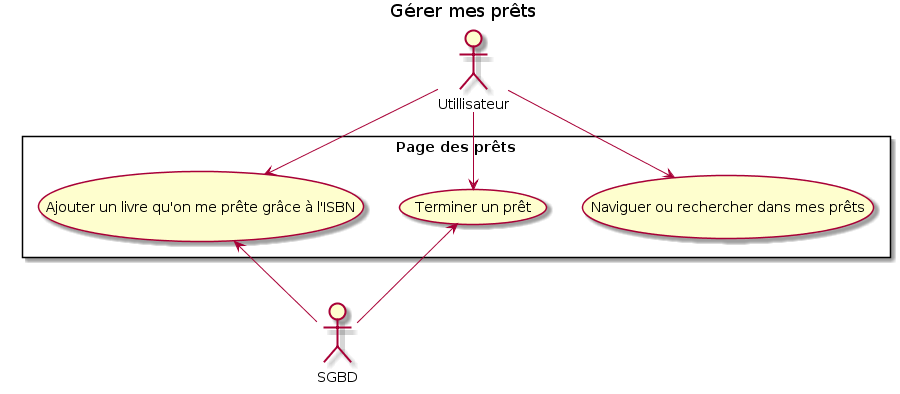

The diagram above was rendered by PlantUML. Its source (embedded in the PNG):
@startuml
title Gérer mes prêts

rectangle "Page des prêts" {
    (Naviguer ou rechercher dans mes prêts)
    (Terminer un prêt)
    (Ajouter un livre qu'on me prête grâce à l'ISBN)

}

:SGBD:
:Utillisateur: 

Utillisateur -->  (Naviguer ou rechercher dans mes prêts)
Utillisateur -->  (Terminer un prêt)
Utillisateur -->  (Ajouter un livre qu'on me prête grâce à l'ISBN)
(Terminer un prêt) <-- SGBD
(Ajouter un livre qu'on me prête grâce à l'ISBN) <-- SGBD
@enduml